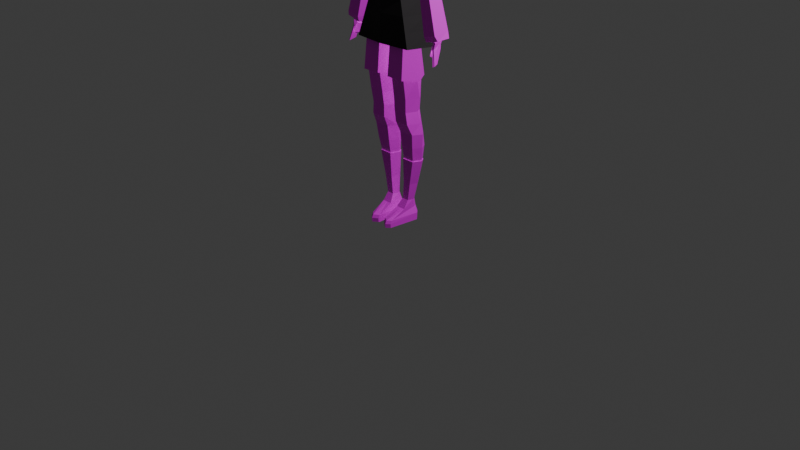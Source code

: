 # Source: character.blend  (saved by Blender 4.3.32; exported with 4.5.12 LTS)
import bpy
from mathutils import Matrix  # noqa: F401  (used for matrix-valued properties, if any)

bpy.ops.wm.read_factory_settings(use_empty=True)
scene = bpy.context.scene
scene.name = 'Scene'

# ---- collections
col_collection = bpy.data.collections.new('Collection'); scene.collection.children.link(col_collection)
col_collection_2 = bpy.data.collections.new('Collection 2'); scene.collection.children.link(col_collection_2)

# ---- images (referenced by path relative to the original .blend; pixels are not part of the script)
import os
ASSET_DIR = os.environ.get("B2B_ASSET_DIR", "")  # directory of the original .blend (textures are referenced by path, not embedded)
HERE = os.path.dirname(os.path.abspath(__file__))  # packed textures are extracted next to this script under _unpacked/

def load_image(name, relpath, width, height, colorspace="sRGB"):
    """Load a texture the original file referenced (path relative to the .blend, or extracted next to this script)."""
    p = next((c for c in (os.path.join(HERE, relpath), os.path.join(ASSET_DIR, relpath)) if relpath and os.path.exists(c)), "")
    if p:
        img = bpy.data.images.load(p, check_existing=True)
        img.name = name
    else:  # same state as the original file: an image datablock whose file is absent (Cycles renders it pink)
        img = bpy.data.images.new(name, width, height)
        img.source = "FILE"
        img.filepath = "//" + (relpath or name)
    img.colorspace_settings.name = colorspace
    return img
img_face = load_image('face', '', 256, 256, 'sRGB')
img_legs = load_image('legs', '', 128, 128, 'sRGB')
img_arms = load_image('arms', '', 128, 128, 'sRGB')

# ---- materials (node trees are filled in below, after node groups)
mat_dress = bpy.data.materials.new('dress')
mat_face = bpy.data.materials.new('face')
mat_hair = bpy.data.materials.new('hair')
mat_legs = bpy.data.materials.new('legs')
mat_arms = bpy.data.materials.new('arms')
mat_neck = bpy.data.materials.new('neck')

# ---- material node trees
mat_dress.use_nodes = True; mat_dress.node_tree.nodes.clear()
_N = mat_dress.node_tree.nodes; _L = mat_dress.node_tree.links
n0 = _N.new('ShaderNodeBsdfPrincipled'); n0.name = 'Principled BSDF'; n0.location = (10, 300)
n0.inputs[0].default_value = (0.02475, 0.02165, 0.02395, 1.0)
n0.inputs[1].default_value = 0.1451
n0.inputs[2].default_value = 0.7487
n0.inputs[3].default_value = 1.4
n1 = _N.new('ShaderNodeOutputMaterial'); n1.name = 'Material Output'; n1.location = (300, 300)
_L.new(n0.outputs[0], n1.inputs[0])
n1.is_active_output = True
mat_face.use_nodes = True; mat_face.node_tree.nodes.clear()
_N = mat_face.node_tree.nodes; _L = mat_face.node_tree.links
n0 = _N.new('ShaderNodeBsdfPrincipled'); n0.name = 'Principled BSDF'; n0.location = (10, 300)
n1 = _N.new('ShaderNodeOutputMaterial'); n1.name = 'Material Output'; n1.location = (300, 300)
n2 = _N.new('ShaderNodeTexImage'); n2.name = 'Image Texture'; n2.location = (-266, 152)
n2.image = img_face
_L.new(n0.outputs[0], n1.inputs[0])
_L.new(n2.outputs[0], n0.inputs[0])
n1.is_active_output = True
mat_hair.use_nodes = True; mat_hair.node_tree.nodes.clear()
_N = mat_hair.node_tree.nodes; _L = mat_hair.node_tree.links
n0 = _N.new('ShaderNodeOutputMaterial'); n0.name = 'Material Output'; n0.location = (300, 300)
n1 = _N.new('ShaderNodeBsdfPrincipled'); n1.name = 'Principled BSDF'; n1.location = (10, 300)
n1.inputs[0].default_value = (0.6771, 0.6771, 0.6771, 1.0)
n1.inputs[1].default_value = 0.1244
n1.inputs[2].default_value = 0.9715
n1.inputs[3].default_value = 1.4
_L.new(n1.outputs[0], n0.inputs[0])
n0.is_active_output = True
mat_legs.use_nodes = True; mat_legs.node_tree.nodes.clear()
_N = mat_legs.node_tree.nodes; _L = mat_legs.node_tree.links
n0 = _N.new('ShaderNodeBsdfPrincipled'); n0.name = 'Principled BSDF'; n0.location = (10, 300)
n1 = _N.new('ShaderNodeOutputMaterial'); n1.name = 'Material Output'; n1.location = (300, 300)
n2 = _N.new('ShaderNodeTexImage'); n2.name = 'Image Texture'; n2.location = (-339, 226)
n2.image = img_legs
_L.new(n0.outputs[0], n1.inputs[0])
_L.new(n2.outputs[0], n0.inputs[0])
n1.is_active_output = True
mat_arms.use_nodes = True; mat_arms.node_tree.nodes.clear()
_N = mat_arms.node_tree.nodes; _L = mat_arms.node_tree.links
n0 = _N.new('ShaderNodeBsdfPrincipled'); n0.name = 'Principled BSDF'; n0.location = (-54, 282)
n1 = _N.new('ShaderNodeOutputMaterial'); n1.name = 'Material Output'; n1.location = (300, 300)
n2 = _N.new('ShaderNodeTexImage'); n2.name = 'Image Texture'; n2.location = (-336, 233)
n2.image = img_arms
_L.new(n0.outputs[0], n1.inputs[0])
_L.new(n2.outputs[0], n0.inputs[0])
n1.is_active_output = True
mat_neck.use_nodes = True; mat_neck.node_tree.nodes.clear()
_N = mat_neck.node_tree.nodes; _L = mat_neck.node_tree.links
n0 = _N.new('ShaderNodeBsdfPrincipled'); n0.name = 'Principled BSDF'; n0.location = (10, 300)
n0.inputs[0].default_value = (0.7793, 0.6685, 0.6191, 1.0)
n1 = _N.new('ShaderNodeOutputMaterial'); n1.name = 'Material Output'; n1.location = (300, 300)
_L.new(n0.outputs[0], n1.inputs[0])
n1.is_active_output = True

# ---- world
world_world = bpy.data.worlds.new('World'); scene.world = world_world
world_world.use_nodes = True; world_world.node_tree.nodes.clear()
_N = world_world.node_tree.nodes; _L = world_world.node_tree.links
n0 = _N.new('ShaderNodeOutputWorld'); n0.name = 'World Output'; n0.location = (300, 300)
n1 = _N.new('ShaderNodeBackground'); n1.name = 'Background'; n1.location = (10, 300)
n1.inputs[0].default_value = (0.05088, 0.05088, 0.05088, 1.0)
_L.new(n1.outputs[0], n0.inputs[0])
n0.is_active_output = True
world_world.color = (0.05088, 0.05088, 0.05088)
world_world.sun_shadow_jitter_overblur = 0.0

# ---- cameras
cam_camera = bpy.data.cameras.new('Camera')
cam_camera.clip_end = 100.0
cam_camera.ortho_scale = 7.314

# ---- lights
light_light = bpy.data.lights.new('Light', 'POINT')
light_light.use_shadow = False
light_light.energy = 1000.0
light_light.shadow_soft_size = 0.1

# ---- meshes
me_cube_001 = bpy.data.meshes.new('Cube.001')
me_cube_001.from_pydata([(0.0, 0.815, 2.222), (0.0, -1.158, 2.31), (0.0, -1.201, 1.967), (0.0, 0.7284, 1.895), (0.6713, -0.6617, 0.2908), (0.5305, -0.7573, 1.205), (0.6231, 0.5629, 0.2908), (0.4771, 0.4255, 1.198), (0.5525, 0.5371, 1.997), (0.4771, 0.4255, 1.198), (0.5525, 0.5371, 1.997), (0.5709, -1.032, 2.017), (1.372, -0.8878, -2.081), (1.246, 1.251, -2.081), (0.0, 0.7542, 0.2908), (0.0, 0.6168, 1.096), (0.0, -0.9573, 0.2908), (0.0, -1.053, 1.103), (0.0, 1.674, -2.081), (0.0, -1.014, -2.081), (0.4497, 0.6238, 2.324), (0.4497, 0.6238, 2.324), (0.6396, -0.8622, 2.413), (0.9464, -0.1016, 0.2908), (0.8055, -0.1142, 1.205), (0.0, 0.8537, 2.821), (1.807, 0.33, -2.081), (0.9146, -0.165, 2.413), (0.8758, -0.3697, 1.997), (0.0, -0.5124, 2.943), (0.6064, 0.6776, 3.039), (0.6064, 0.6776, 3.039), (0.6517, -0.2402, 3.177), (0.9103, 0.4017, 3.271), (0.0, 0.9157, 3.006), (0.0, -0.5124, 3.158), (0.5247, 0.7396, 3.389), (0.5247, 0.7396, 3.389), (0.57, -0.2402, 3.475), (0.8287, 0.4017, 3.568), (0.9345, 0.8237, -0.8825), (1.022, -0.7747, -0.8949), (0.0, -0.9858, -0.8949), (0.0, 1.131, -0.8825), (1.377, 0.1142, -0.8949), (0.7788, 0.6591, -0.3115), (0.8465, -0.7182, -0.3021), (0.0, -0.9715, -0.3021), (0.0, 0.9083, -0.3115), (1.162, 0.006323, -0.3021), (1.09, 1.056, -1.488), (1.197, -0.8312, -1.488), (0.0, -1.0, -1.488), (0.0, 1.421, -1.488), (1.592, 0.2221, -1.488), (0.6224, 0.6507, 2.63), (0.0, 0.8344, 2.522), (0.936, 0.1119, 2.746), (0.6692, -0.5576, 2.7), (0.0, -0.8415, 2.583), (0.0, -1.124, 1.811), (0.5483, -1.036, 1.885), (0.5622, 0.4986, 1.854), (0.0, 0.6898, 1.752), (0.887, -0.3025, 1.856), (0.0, 0.9157, 3.006), (0.0, -0.5124, 3.158), (0.5247, 0.7396, 3.389), (0.5247, 0.7396, 3.389), (0.57, -0.2402, 3.475), (0.8287, 0.4017, 3.568), (0.0, 0.8143, 3.063), (0.0, -0.3619, 3.189), (0.5041, 0.6692, 3.378), (0.5041, 0.6692, 3.378), (0.5415, -0.1378, 3.449), (0.7545, 0.3909, 3.526), (0.0, 0.8315, 2.959), (0.0, -0.3627, 2.934), (0.5041, 0.6692, 3.015), (0.5041, 0.6692, 3.015), (0.5415, -0.1378, 3.086), (0.7545, 0.3909, 3.163)], [(9, 8), (8, 20), (20, 30), (30, 36), (36, 67), (67, 73), (73, 79)], [(61, 64, 28, 11), (14, 15, 7, 6), (23, 24, 5, 4), (2, 11, 22, 1), (53, 50, 13, 18), (58, 57, 33, 32), (59, 58, 32, 29), (11, 28, 27, 22), (54, 51, 12, 26), (28, 10, 21, 27), (51, 52, 19, 12), (10, 3, 0, 21), (62, 63, 3, 10), (64, 62, 10, 28), (4, 5, 17, 16), (60, 61, 11, 2), (50, 54, 26, 13), (57, 55, 31, 33), (55, 56, 25, 31), (6, 7, 24, 23), (32, 33, 39, 38), (29, 32, 38, 35), (31, 25, 34, 37), (33, 31, 37, 39), (45, 49, 44, 40), (46, 47, 42, 41), (49, 46, 41, 44), (48, 45, 40, 43), (14, 6, 45, 48), (23, 4, 46, 49), (4, 16, 47, 46), (6, 23, 49, 45), (40, 44, 54, 50), (41, 42, 52, 51), (44, 41, 51, 54), (43, 40, 50, 53), (21, 0, 56, 55), (27, 21, 55, 57), (1, 22, 58, 59), (22, 27, 57, 58), (17, 5, 61, 60), (24, 7, 62, 64), (7, 15, 63, 62), (5, 24, 64, 61), (35, 38, 69, 66), (38, 39, 70, 69), (39, 37, 68, 70), (37, 34, 65, 68), (66, 69, 75, 72), (69, 70, 76, 75), (70, 68, 74, 76), (68, 65, 71, 74), (76, 74, 80, 82), (74, 71, 77, 80), (72, 75, 81, 78), (75, 76, 82, 81), (77, 78, 81, 82, 80), (13, 26, 12, 19, 18)])
_uv = me_cube_001.uv_layers.new(name='UVMap')
_uv.uv.foreach_set('vector', [0.625, 0.75, 0.625, 0.625, 0.625, 0.625, 0.625, 0.75, 0.375, 0.375, 0.625, 0.375, 0.625, 0.5, 0.375, 0.5, 0.375, 0.625, 0.625, 0.625, 0.625, 0.75, 0.375, 0.75, 0.625, 0.875, 0.625, 0.75, 0.625, 0.75, 0.625, 0.875, 0.375, 0.375, 0.375, 0.5, 0.375, 0.5, 0.375, 0.375, 0.625, 0.75, 0.625, 0.625, 0.625, 0.625, 0.625, 0.75, 0.625, 0.875, 0.625, 0.75, 0.625, 0.75, 0.625, 0.875, 0.625, 0.75, 0.625, 0.625, 0.625, 0.625, 0.625, 0.75, 0.375, 0.625, 0.375, 0.75, 0.375, 0.75, 0.375, 0.625, 0.625, 0.625, 0.625, 0.5, 0.625, 0.5, 0.625, 0.625, 0.375, 0.75, 0.375, 0.875, 0.375, 0.875, 0.375, 0.75, 0.625, 0.5, 0.625, 0.375, 0.625, 0.375, 0.625, 0.5, 0.625, 0.5, 0.625, 0.375, 0.625, 0.375, 0.625, 0.5, 0.625, 0.625, 0.625, 0.5, 0.625, 0.5, 0.625, 0.625, 0.375, 0.75, 0.625, 0.75, 0.625, 0.875, 0.375, 0.875, 0.625, 0.875, 0.625, 0.75, 0.625, 0.75, 0.625, 0.875, 0.375, 0.5, 0.375, 0.625, 0.375, 0.625, 0.375, 0.5, 0.625, 0.625, 0.625, 0.5, 0.625, 0.5, 0.625, 0.625, 0.625, 0.5, 0.625, 0.375, 0.625, 0.375, 0.625, 0.5, 0.375, 0.5, 0.625, 0.5, 0.625, 0.625, 0.375, 0.625, 0.625, 0.75, 0.625, 0.625, 0.625, 0.625, 0.625, 0.75, 0.625, 0.875, 0.625, 0.75, 0.625, 0.75, 0.625, 0.875, 0.625, 0.5, 0.625, 0.375, 0.625, 0.375, 0.625, 0.5, 0.625, 0.625, 0.625, 0.5, 0.625, 0.5, 0.625, 0.625, 0.375, 0.5, 0.375, 0.625, 0.375, 0.625, 0.375, 0.5, 0.375, 0.75, 0.375, 0.875, 0.375, 0.875, 0.375, 0.75, 0.375, 0.625, 0.375, 0.75, 0.375, 0.75, 0.375, 0.625, 0.375, 0.375, 0.375, 0.5, 0.375, 0.5, 0.375, 0.375, 0.375, 0.375, 0.375, 0.5, 0.375, 0.5, 0.375, 0.375, 0.375, 0.625, 0.375, 0.75, 0.375, 0.75, 0.375, 0.625, 0.375, 0.75, 0.375, 0.875, 0.375, 0.875, 0.375, 0.75, 0.375, 0.5, 0.375, 0.625, 0.375, 0.625, 0.375, 0.5, 0.375, 0.5, 0.375, 0.625, 0.375, 0.625, 0.375, 0.5, 0.375, 0.75, 0.375, 0.875, 0.375, 0.875, 0.375, 0.75, 0.375, 0.625, 0.375, 0.75, 0.375, 0.75, 0.375, 0.625, 0.375, 0.375, 0.375, 0.5, 0.375, 0.5, 0.375, 0.375, 0.625, 0.5, 0.625, 0.375, 0.625, 0.375, 0.625, 0.5, 0.625, 0.625, 0.625, 0.5, 0.625, 0.5, 0.625, 0.625, 0.625, 0.875, 0.625, 0.75, 0.625, 0.75, 0.625, 0.875, 0.625, 0.75, 0.625, 0.625, 0.625, 0.625, 0.625, 0.75, 0.625, 0.875, 0.625, 0.75, 0.625, 0.75, 0.625, 0.875, 0.625, 0.625, 0.625, 0.5, 0.625, 0.5, 0.625, 0.625, 0.625, 0.5, 0.625, 0.375, 0.625, 0.375, 0.625, 0.5, 0.625, 0.75, 0.625, 0.625, 0.625, 0.625, 0.625, 0.75, 0.625, 0.875, 0.625, 0.75, 0.625, 0.75, 0.625, 0.875, 0.625, 0.75, 0.625, 0.625, 0.625, 0.625, 0.625, 0.75, 0.625, 0.625, 0.625, 0.5, 0.625, 0.5, 0.625, 0.625, 0.625, 0.5, 0.625, 0.375, 0.625, 0.375, 0.625, 0.5, 0.625, 0.875, 0.625, 0.75, 0.625, 0.75, 0.625, 0.875, 0.625, 0.75, 0.625, 0.625, 0.625, 0.625, 0.625, 0.75, 0.625, 0.625, 0.625, 0.5, 0.625, 0.5, 0.625, 0.625, 0.625, 0.5, 0.625, 0.375, 0.625, 0.375, 0.625, 0.5, 0.625, 0.625, 0.625, 0.5, 0.625, 0.5, 0.625, 0.625, 0.625, 0.5, 0.625, 0.375, 0.625, 0.375, 0.625, 0.5, 0.625, 0.875, 0.625, 0.75, 0.625, 0.75, 0.625, 0.875, 0.625, 0.75, 0.625, 0.625, 0.625, 0.625, 0.625, 0.75, 0.625, 0.375, 0.625, 0.875, 0.625, 0.75, 0.625, 0.625, 0.625, 0.5, 0.375, 0.5, 0.375, 0.625, 0.375, 0.75, 0.375, 0.875, 0.375, 0.375])
me_cube_001.materials.append(mat_dress)
me_cube_001.update()
me_cube = bpy.data.meshes.new('Cube')
me_cube.from_pydata([(0.4165, -0.04395, -0.8472), (0.3476, -0.8271, 1.534), (0.5483, -0.7578, -0.7416), (0.7896, -0.8865, 1.06), (0.6698, 0.5069, -0.3864), (0.7106, 0.515, 1.142), (0.5209, -1.108, 0.05469), (0.5044, -1.162, 1.07), (0.6688, 0.6511, 0.4862), (0.6716, -0.787, 0.1117), (0.4542, 0.6309, -0.5248), (0.3476, -0.1406, 1.534), (0.6334, -0.7378, 1.428), (0.5956, 0.3281, 1.446), (0.2974, 0.3376, 1.56), (0.4542, 0.7671, 0.4116), (0.675, -0.08905, -0.6202), (0.9331, -0.2461, 1.07), (0.8913, -0.1786, 0.23), (0.3872, -0.9074, -0.9438), (0.4542, 0.63, 1.096), (0.6458, -0.1502, 1.42), (0.0, 0.6309, -0.5248), (0.0, 0.63, 1.096), (0.0, -0.9455, -1.116), (0.0, -1.162, 1.07), (0.0, -1.162, 0.01693), (0.0, 0.7671, 0.4116), (0.0, 0.3376, 1.56), (0.0, -0.8271, 1.534), (0.0, -0.1406, 1.534), (0.0, -0.04395, -0.9688), (0.3979, -0.5928, -0.9086), (0.8419, -0.6532, 1.064), (0.3476, -0.577, 1.534), (0.7517, -0.5653, 0.1548), (0.6379, -0.5237, 1.425), (0.5944, -0.5141, -0.6974), (0.0, -0.577, 1.534), (0.0, -0.6171, -1.062), (0.6724, 0.2089, -0.5033), (0.4353, 0.2935, -0.686), (0.3225, 0.09848, 1.547), (0.8218, 0.1345, 1.106), (0.7801, 0.2363, 0.3581), (0.6207, 0.08895, 1.433), (0.0, 0.2935, -0.7468), (0.0, 0.09848, 1.547), (0.4542, 0.6985, 0.7537), (0.6897, 0.5831, 0.814), (0.7306, -0.8367, 0.5859), (0.5127, -1.135, 0.5625), (0.9122, -0.2123, 0.6501), (0.0, -1.162, 0.5436), (0.0, 0.6985, 0.7537), (0.7968, -0.6092, 0.6093), (0.801, 0.1854, 0.732), (0.6693, 0.579, 0.04991), (0.6099, -0.7724, -0.3149), (0.4542, 0.699, -0.05657), (0.454, -1.008, -0.4446), (0.7831, -0.1338, -0.1951), (0.0, 0.699, -0.05657), (0.0, -1.054, -0.5495), (0.673, -0.5397, -0.2713), (0.7262, 0.2226, -0.07261)], [], [(46, 41, 0, 31), (48, 20, 5, 49), (55, 33, 3, 50), (32, 37, 2, 19), (54, 23, 20, 48), (64, 35, 9, 58), (59, 15, 8, 57), (39, 32, 19, 24), (58, 9, 6, 60), (7, 3, 12, 1), (36, 34, 1, 12), (43, 5, 13, 45), (33, 17, 21, 36), (50, 3, 7, 51), (65, 44, 18, 61), (45, 42, 11, 21), (41, 40, 16, 0), (56, 43, 17, 52), (25, 7, 1, 29), (42, 47, 30, 11), (20, 23, 28, 14), (34, 38, 29, 1), (62, 27, 15, 59), (60, 6, 26, 63), (51, 7, 25, 53), (5, 20, 14, 13), (11, 30, 38, 34), (3, 33, 36, 12), (21, 11, 34, 36), (31, 0, 32, 39), (61, 18, 35, 64), (0, 16, 37, 32), (52, 17, 33, 55), (14, 28, 47, 42), (49, 5, 43, 56), (10, 4, 40, 41), (13, 14, 42, 45), (57, 8, 44, 65), (17, 43, 45, 21), (22, 10, 41, 46), (8, 49, 56, 44), (18, 52, 55, 35), (6, 51, 53, 26), (44, 56, 52, 18), (9, 50, 51, 6), (27, 54, 48, 15), (35, 55, 50, 9), (15, 48, 49, 8), (4, 57, 65, 40), (16, 61, 64, 37), (19, 60, 63, 24), (22, 62, 59, 10), (40, 65, 61, 16), (2, 58, 60, 19), (10, 59, 57, 4), (37, 64, 58, 2)])
_uv = me_cube.uv_layers.new(name='UVMap')
_uv.uv.foreach_set('vector', [0.25, 0.5625, 0.3125, 0.5625, 0.3125, 0.625, 0.25, 0.625, 0.5503, 0.4375, 0.625, 0.4375, 0.625, 0.5, 0.5503, 0.5, 0.5503, 0.7045, 0.625, 0.7045, 0.625, 0.75, 0.5503, 0.75, 0.3125, 0.7045, 0.375, 0.7045, 0.375, 0.75, 0.3125, 0.75, 0.5503, 0.375, 0.625, 0.375, 0.625, 0.4375, 0.5503, 0.4375, 0.4253, 0.7045, 0.4755, 0.7045, 0.4755, 0.75, 0.4253, 0.75, 0.4253, 0.4375, 0.4755, 0.4375, 0.4755, 0.5, 0.4253, 0.5, 0.25, 0.7045, 0.3125, 0.7045, 0.3125, 0.75, 0.25, 0.75, 0.4253, 0.75, 0.4755, 0.75, 0.4755, 0.8125, 0.4253, 0.8125, 0.625, 0.8125, 0.625, 0.75, 0.625, 0.75, 0.625, 0.8125, 0.625, 0.7045, 0.6875, 0.7045, 0.6875, 0.75, 0.625, 0.75, 0.625, 0.5625, 0.625, 0.5, 0.625, 0.5, 0.625, 0.5625, 0.625, 0.7045, 0.625, 0.625, 0.625, 0.625, 0.625, 0.7045, 0.5503, 0.75, 0.625, 0.75, 0.625, 0.8125, 0.5503, 0.8125, 0.4253, 0.5625, 0.4755, 0.5625, 0.4755, 0.625, 0.4253, 0.625, 0.625, 0.5625, 0.6875, 0.5625, 0.6875, 0.625, 0.625, 0.625, 0.3125, 0.5625, 0.375, 0.5625, 0.375, 0.625, 0.3125, 0.625, 0.5503, 0.5625, 0.625, 0.5625, 0.625, 0.625, 0.5503, 0.625, 0.625, 0.875, 0.625, 0.8125, 0.625, 0.8125, 0.625, 0.875, 0.6875, 0.5625, 0.75, 0.5625, 0.75, 0.625, 0.6875, 0.625, 0.625, 0.4375, 0.625, 0.375, 0.625, 0.375, 0.625, 0.4375, 0.6875, 0.7045, 0.75, 0.7045, 0.75, 0.75, 0.6875, 0.75, 0.4253, 0.375, 0.4755, 0.375, 0.4755, 0.4375, 0.4253, 0.4375, 0.4253, 0.8125, 0.4755, 0.8125, 0.4755, 0.875, 0.4253, 0.875, 0.5503, 0.8125, 0.625, 0.8125, 0.625, 0.875, 0.5503, 0.875, 0.625, 0.5, 0.625, 0.4375, 0.625, 0.4375, 0.625, 0.5, 0.6875, 0.625, 0.75, 0.625, 0.75, 0.7045, 0.6875, 0.7045, 0.625, 0.75, 0.625, 0.7045, 0.625, 0.7045, 0.625, 0.75, 0.625, 0.625, 0.6875, 0.625, 0.6875, 0.7045, 0.625, 0.7045, 0.25, 0.625, 0.3125, 0.625, 0.3125, 0.7045, 0.25, 0.7045, 0.4253, 0.625, 0.4755, 0.625, 0.4755, 0.7045, 0.4253, 0.7045, 0.3125, 0.625, 0.375, 0.625, 0.375, 0.7045, 0.3125, 0.7045, 0.5503, 0.625, 0.625, 0.625, 0.625, 0.7045, 0.5503, 0.7045, 0.6875, 0.5, 0.75, 0.5, 0.75, 0.5625, 0.6875, 0.5625, 0.5503, 0.5, 0.625, 0.5, 0.625, 0.5625, 0.5503, 0.5625, 0.3125, 0.5, 0.375, 0.5, 0.375, 0.5625, 0.3125, 0.5625, 0.625, 0.5, 0.6875, 0.5, 0.6875, 0.5625, 0.625, 0.5625, 0.4253, 0.5, 0.4755, 0.5, 0.4755, 0.5625, 0.4253, 0.5625, 0.625, 0.625, 0.625, 0.5625, 0.625, 0.5625, 0.625, 0.625, 0.25, 0.5, 0.3125, 0.5, 0.3125, 0.5625, 0.25, 0.5625, 0.4755, 0.5, 0.5503, 0.5, 0.5503, 0.5625, 0.4755, 0.5625, 0.4755, 0.625, 0.5503, 0.625, 0.5503, 0.7045, 0.4755, 0.7045, 0.4755, 0.8125, 0.5503, 0.8125, 0.5503, 0.875, 0.4755, 0.875, 0.4755, 0.5625, 0.5503, 0.5625, 0.5503, 0.625, 0.4755, 0.625, 0.4755, 0.75, 0.5503, 0.75, 0.5503, 0.8125, 0.4755, 0.8125, 0.4755, 0.375, 0.5503, 0.375, 0.5503, 0.4375, 0.4755, 0.4375, 0.4755, 0.7045, 0.5503, 0.7045, 0.5503, 0.75, 0.4755, 0.75, 0.4755, 0.4375, 0.5503, 0.4375, 0.5503, 0.5, 0.4755, 0.5, 0.375, 0.5, 0.4253, 0.5, 0.4253, 0.5625, 0.375, 0.5625, 0.375, 0.625, 0.4253, 0.625, 0.4253, 0.7045, 0.375, 0.7045, 0.375, 0.8125, 0.4253, 0.8125, 0.4253, 0.875, 0.375, 0.875, 0.375, 0.375, 0.4253, 0.375, 0.4253, 0.4375, 0.375, 0.4375, 0.375, 0.5625, 0.4253, 0.5625, 0.4253, 0.625, 0.375, 0.625, 0.375, 0.75, 0.4253, 0.75, 0.4253, 0.8125, 0.375, 0.8125, 0.375, 0.4375, 0.4253, 0.4375, 0.4253, 0.5, 0.375, 0.5, 0.375, 0.7045, 0.4253, 0.7045, 0.4253, 0.75, 0.375, 0.75])
me_cube.materials.append(mat_face)
me_cube.update()
me_cube_002 = bpy.data.meshes.new('Cube.002')
me_cube_002.from_pydata([(0.4245, 0.3546, -1.063), (0.4206, -1.083, 1.546), (0.8743, -1.118, 0.9852), (0.7376, 0.5451, -0.413), (0.7693, 0.5653, 1.17), (0.5275, -1.322, 1.193), (0.7309, 0.7051, 0.4869), (0.4818, 0.6933, -0.5708), (0.3632, -0.1419, 1.615), (0.7413, -0.9812, 1.427), (0.6413, 0.3596, 1.507), (0.3096, 0.3737, 1.633), (0.4743, 0.8469, 0.4123), (0.738, -0.09918, -0.9396), (1.013, -0.2458, 1.092), (0.973, -0.1729, 0.2213), (0.4691, 0.7051, 1.126), (0.6969, -0.1489, 1.485), (0.0, 0.6988, -0.5712), (0.0, 0.7064, 1.127), (0.0, -1.327, 1.192), (0.0, 0.8494, 0.4138), (0.0, 0.3757, 1.633), (0.0, -1.084, 1.547), (0.0, -0.1428, 1.617), (0.0, 0.5058, -1.146), (0.8992, -0.8573, 0.9158), (0.3625, -0.5772, 1.615), (0.83, -0.4282, -0.3294), (0.6894, -0.5284, 1.489), (0.0, -0.5774, 1.617), (0.7219, 0.2718, -0.6298), (0.4805, 0.5211, -0.7324), (0.3375, 0.09609, 1.628), (0.899, 0.1526, 1.128), (0.8593, 0.2577, 0.3525), (0.6726, 0.0948, 1.497), (0.0, 0.6398, -0.7658), (0.0, 0.09451, 1.629), (0.4713, 0.7776, 0.7692), (0.7518, 0.6366, 0.8214), (0.9966, -0.2044, 0.5768), (0.0, 0.7793, 0.7699), (0.8757, -0.4702, 0.1254), (0.8801, 0.2079, 0.7308), (0.7366, 0.6254, 0.04049), (0.4772, 0.7772, -0.06843), (0.8448, -0.04517, -0.1971), (0.0, 0.7804, -0.0686), (0.8063, 0.2386, -0.08301), (0.4701, 0.7374, 0.967), (0.7615, 0.597, 1.015), (0.9999, -0.2462, 0.7442), (0.0, 0.7388, 0.9677), (0.876, -0.7124, 0.4203), (0.8906, 0.1772, 0.9512), (0.3636, 0.421, -1.464), (0.6264, 0.1765, -1.305), (0.0, 0.5723, -1.547)], [], [(37, 32, 0, 25), (50, 16, 4, 51), (53, 19, 16, 50), (46, 12, 6, 45), (5, 2, 9, 1), (29, 27, 1, 9), (34, 4, 10, 36), (26, 14, 17, 29), (49, 35, 15, 47), (36, 33, 8, 17), (32, 31, 13, 0), (55, 34, 14, 52), (20, 5, 1, 23), (33, 38, 24, 8), (16, 19, 22, 11), (27, 30, 23, 1), (48, 21, 12, 46), (4, 16, 11, 10), (8, 24, 30, 27), (2, 26, 29, 9), (17, 8, 27, 29), (52, 14, 26, 54), (11, 22, 38, 33), (51, 4, 34, 55), (7, 3, 31, 32), (10, 11, 33, 36), (45, 6, 35, 49), (14, 34, 36, 17), (18, 7, 32, 37), (6, 40, 44, 35), (15, 41, 43, 28), (35, 44, 41, 15), (21, 42, 39, 12), (12, 39, 40, 6), (3, 45, 49, 31), (18, 48, 46, 7), (31, 49, 47, 13), (7, 46, 45, 3), (40, 51, 55, 44), (41, 52, 54, 43), (44, 55, 52, 41), (42, 53, 50, 39), (39, 50, 51, 40), (25, 0, 56, 58), (0, 13, 57, 56)])
_uv = me_cube_002.uv_layers.new(name='UVMap')
_uv.uv.foreach_set('vector', [0.25, 0.5625, 0.3125, 0.5625, 0.3125, 0.625, 0.25, 0.625, 0.5917, 0.4375, 0.625, 0.4375, 0.625, 0.5, 0.5917, 0.5, 0.5917, 0.375, 0.625, 0.375, 0.625, 0.4375, 0.5917, 0.4375, 0.4253, 0.4375, 0.4755, 0.4375, 0.4755, 0.5, 0.4253, 0.5, 0.625, 0.8125, 0.625, 0.75, 0.625, 0.75, 0.625, 0.8125, 0.625, 0.7045, 0.6875, 0.7045, 0.6875, 0.75, 0.625, 0.75, 0.625, 0.5625, 0.625, 0.5, 0.625, 0.5, 0.625, 0.5625, 0.625, 0.7045, 0.625, 0.625, 0.625, 0.625, 0.625, 0.7045, 0.4253, 0.5625, 0.4755, 0.5625, 0.4755, 0.625, 0.4253, 0.625, 0.625, 0.5625, 0.6875, 0.5625, 0.6875, 0.625, 0.625, 0.625, 0.3125, 0.5625, 0.375, 0.5625, 0.375, 0.625, 0.3125, 0.625, 0.5917, 0.5625, 0.625, 0.5625, 0.625, 0.625, 0.5917, 0.625, 0.625, 0.875, 0.625, 0.8125, 0.625, 0.8125, 0.625, 0.875, 0.6875, 0.5625, 0.75, 0.5625, 0.75, 0.625, 0.6875, 0.625, 0.625, 0.4375, 0.625, 0.375, 0.625, 0.375, 0.625, 0.4375, 0.6875, 0.7045, 0.75, 0.7045, 0.75, 0.75, 0.6875, 0.75, 0.4253, 0.375, 0.4755, 0.375, 0.4755, 0.4375, 0.4253, 0.4375, 0.625, 0.5, 0.625, 0.4375, 0.625, 0.4375, 0.625, 0.5, 0.6875, 0.625, 0.75, 0.625, 0.75, 0.7045, 0.6875, 0.7045, 0.625, 0.75, 0.625, 0.7045, 0.625, 0.7045, 0.625, 0.75, 0.625, 0.625, 0.6875, 0.625, 0.6875, 0.7045, 0.625, 0.7045, 0.5917, 0.625, 0.625, 0.625, 0.625, 0.7045, 0.5917, 0.7045, 0.6875, 0.5, 0.75, 0.5, 0.75, 0.5625, 0.6875, 0.5625, 0.5917, 0.5, 0.625, 0.5, 0.625, 0.5625, 0.5917, 0.5625, 0.3125, 0.5, 0.375, 0.5, 0.375, 0.5625, 0.3125, 0.5625, 0.625, 0.5, 0.6875, 0.5, 0.6875, 0.5625, 0.625, 0.5625, 0.4253, 0.5, 0.4755, 0.5, 0.4755, 0.5625, 0.4253, 0.5625, 0.625, 0.625, 0.625, 0.5625, 0.625, 0.5625, 0.625, 0.625, 0.25, 0.5, 0.3125, 0.5, 0.3125, 0.5625, 0.25, 0.5625, 0.4755, 0.5, 0.5503, 0.5, 0.5503, 0.5625, 0.4755, 0.5625, 0.4755, 0.625, 0.5503, 0.625, 0.5503, 0.7045, 0.4755, 0.7045, 0.4755, 0.5625, 0.5503, 0.5625, 0.5503, 0.625, 0.4755, 0.625, 0.4755, 0.375, 0.5503, 0.375, 0.5503, 0.4375, 0.4755, 0.4375, 0.4755, 0.4375, 0.5503, 0.4375, 0.5503, 0.5, 0.4755, 0.5, 0.375, 0.5, 0.4253, 0.5, 0.4253, 0.5625, 0.375, 0.5625, 0.375, 0.375, 0.4253, 0.375, 0.4253, 0.4375, 0.375, 0.4375, 0.375, 0.5625, 0.4253, 0.5625, 0.4253, 0.625, 0.375, 0.625, 0.375, 0.4375, 0.4253, 0.4375, 0.4253, 0.5, 0.375, 0.5, 0.5503, 0.5, 0.5917, 0.5, 0.5917, 0.5625, 0.5503, 0.5625, 0.5503, 0.625, 0.5917, 0.625, 0.5917, 0.7045, 0.5503, 0.7045, 0.5503, 0.5625, 0.5917, 0.5625, 0.5917, 0.625, 0.5503, 0.625, 0.5503, 0.375, 0.5917, 0.375, 0.5917, 0.4375, 0.5503, 0.4375, 0.5503, 0.4375, 0.5917, 0.4375, 0.5917, 0.5, 0.5503, 0.5, 0.25, 0.625, 0.3125, 0.625, 0.3125, 0.625, 0.25, 0.625, 0.3125, 0.625, 0.375, 0.625, 0.375, 0.625, 0.3125, 0.625])
me_cube_002.materials.append(mat_hair)
me_cube_002.update()
me_cylinder = bpy.data.meshes.new('Cylinder')
me_cylinder.from_pydata([(0.0, 1.449, 1.125), (1.07, 0.7026, 1.125), (0.6614, -0.562, 1.125), (-0.7384, -0.7841, -1.504), (-0.6614, -0.562, 1.125), (-1.184, 0.5597, -1.699), (-1.07, 0.7026, 1.125), (-0.02864, 1.797, -1.389), (1.113, 0.5597, -1.669), (0.6811, -0.7841, -1.477), (0.5616, -0.5059, -1.425), (-0.6198, -0.5059, -1.425), (-0.02912, 1.654, -1.386), (0.9207, 0.5278, -1.62), (-0.9909, 0.5278, -1.62), (0.8491, 0.8651, -3.121), (0.5831, -0.2653, -3.065), (-0.5983, -0.2653, -3.065), (-0.8462, 0.8651, -3.128), (0.6284, -0.1552, -4.076), (0.8814, 0.8176, -4.129), (-0.4951, -0.1552, -4.076), (-0.7309, 0.8176, -4.136), (0.514, 0.2842, -5.838), (-0.7095, 0.2842, -5.838), (-0.9663, 1.095, -5.903), (0.7895, 1.095, -5.896), (0.5036, 0.5541, -8.062), (-0.4989, 0.5541, -8.062), (0.7293, 1.313, -8.109), (-0.7092, 1.313, -8.115), (-0.837, 1.205, -7.016), (0.7593, 1.205, -7.009), (0.5088, 0.4199, -6.956), (-0.6036, 0.4199, -6.956), (-0.8526, 1.01, -5.05), (-0.606, -0.09698, -4.987), (0.8339, 1.01, -5.043), (0.5692, -0.09698, -4.987), (0.542, 1.39, -1.539), (0.4458, 1.2, -1.477), (0.4789, 1.466, -5.892), (0.4989, 1.687, -8.106), (-0.7003, 1.472, -1.534), (-0.6039, 1.281, -1.472), (-0.5209, 1.297, -3.116), (-0.4261, 1.308, -4.124), (-0.626, 1.487, -5.891), (-0.4474, 1.708, -8.104), (-0.5361, 1.716, -6.976), (-0.5295, 1.392, -5.038), (0.5538, 1.277, -3.117), (0.607, 1.288, -4.126), (0.489, 1.695, -6.977), (0.5408, 1.371, -5.04), (0.5287, 0.6508, -9.992), (-0.1118, 0.6508, -9.992), (0.673, 1.307, -10.02), (-0.2462, 1.307, -10.03), (0.5257, 1.546, -10.02), (-0.07885, 1.559, -10.02), (0.6471, 0.676, -11.35), (0.1067, 0.676, -11.35), (0.7519, 1.132, -11.38), (0.0223, 1.132, -11.38), (0.6442, 1.363, -11.38), (0.1393, 1.376, -11.38), (0.85, 0.2559, -11.95), (0.07155, 0.2559, -11.95), (0.9104, 1.266, -11.98), (0.02313, 1.266, -11.99), (0.8464, 1.462, -11.98), (0.1115, 1.478, -11.98), (0.8812, -0.9082, -12.55), (0.153, -0.9215, -12.55), (1.053, 1.434, -12.48), (-0.1843, 1.377, -12.49), (0.9014, 1.607, -12.48), (0.04489, 1.626, -12.48), (0.8812, -1.011, -13.11), (0.153, -1.025, -13.11), (1.053, 1.404, -13.04), (-0.1843, 1.347, -13.05), (0.9014, 1.577, -13.04), (0.04489, 1.596, -13.04), (0.9014, 1.594, -12.72), (1.053, 1.421, -12.72), (0.153, -1.042, -12.79), (-0.1843, 1.364, -12.73), (0.04489, 1.613, -12.72), (0.8812, -1.029, -12.79), (0.2085, 0.6508, -9.992), (0.4237, 0.676, -11.35), (0.4608, 0.2559, -11.95), (0.4598, -1.184, -12.55), (0.4598, -1.287, -13.11), (0.4598, -1.305, -12.79), (0.461, 0.6182, -8.064), (-0.4548, 0.6182, -8.064), (0.7519, 1.132, -11.38), (0.6673, 1.312, -8.108), (-0.647, 1.312, -8.113), (0.4567, 1.653, -8.105), (-0.4077, 1.672, -8.103)], [], [(8, 1, 0, 7, 39), (8, 1, 2, 9), (9, 2, 4, 3), (3, 4, 6, 5), (5, 43, 7, 0, 6), (9, 8, 13, 10), (43, 5, 14, 44), (39, 7, 12, 40), (5, 3, 11, 14), (51, 45, 46, 52), (14, 11, 17, 18), (13, 10, 16, 15), (3, 9, 10, 11), (16, 17, 21, 19), (42, 48, 60, 59), (18, 17, 21, 22), (15, 16, 19, 20), (10, 11, 17, 16), (44, 14, 18, 45), (50, 35, 25, 47), (26, 41, 53, 32), (41, 47, 49, 53), (35, 36, 24, 25), (45, 18, 22, 46), (38, 37, 26, 23), (20, 52, 54, 37), (36, 38, 23, 24), (25, 24, 34, 31), (24, 23, 33, 34), (46, 50, 54, 52), (47, 25, 31, 49), (23, 26, 32, 33), (21, 19, 38, 36), (19, 20, 37, 38), (22, 21, 36, 35), (12, 44, 45, 51, 40), (46, 22, 35, 50), (37, 54, 41, 26), (15, 51, 52, 20), (13, 40, 51, 15), (8, 39, 40, 13), (7, 43, 44, 12), (30, 28, 56, 58), (59, 60, 66, 65), (29, 42, 59, 57), (29, 27, 55, 57), (48, 30, 58, 60), (28, 27, 55, 91, 56), (65, 66, 72, 71), (58, 56, 62, 64), (60, 58, 64, 66), (91, 55, 61, 92), (57, 55, 61, 63), (57, 59, 65, 63), (63, 61, 67, 69), (63, 65, 71, 69), (71, 72, 78, 77), (64, 62, 68, 70), (66, 64, 70, 72), (92, 61, 67, 93), (70, 68, 74, 76), (89, 84, 83, 85), (72, 70, 76, 78), (93, 67, 73, 94), (69, 67, 73, 75), (69, 71, 77, 75), (86, 85, 83, 81), (77, 78, 89, 85), (88, 87, 80, 82), (89, 88, 82, 84), (96, 90, 79, 95), (86, 90, 79, 81), (75, 73, 90, 86), (94, 73, 90, 96), (78, 76, 88, 89), (42, 102, 103, 48), (76, 74, 87, 88), (75, 77, 85, 86), (74, 94, 96, 87), (87, 96, 95, 80), (68, 93, 94, 74), (62, 92, 93, 68), (56, 91, 92, 62), (28, 30, 101, 98), (102, 53, 49, 103), (42, 29, 100, 102), (27, 29, 100, 97), (30, 48, 103, 101), (27, 28, 98, 97), (34, 98, 101, 31), (31, 101, 103, 49), (95, 79, 81, 83, 84, 82, 80), (53, 102, 100, 32), (32, 100, 97, 33), (33, 97, 98, 34), (50, 47, 41, 54)])
_uv = me_cylinder.uv_layers.new(name='UVMap')
_uv.uv.foreach_set('vector', [0.0, 0.0, 0.0, 0.0, 0.0, 0.0, 0.0, 0.0, 0.0, 0.0, 0.8, 0.0, 0.8, 1.0, 0.6, 1.0, 0.6, 0.0, 0.6, 0.0, 0.6, 1.0, 0.4, 1.0, 0.4, 0.0, 0.4, 0.0, 0.4, 1.0, 0.2, 1.0, 0.2, 0.0, 0.0, 0.0, 0.0, 0.0, 0.0, 0.0, 0.0, 0.0, 0.0, 0.0, 0.0, 0.0, 0.0, 0.0, 0.0, 0.0, 0.0, 0.0, 0.0, 0.0, 0.0, 0.0, 0.0, 0.0, 0.0, 0.0, 0.0, 0.0, 0.0, 0.0, 0.0, 0.0, 0.0, 0.0, 0.0, 0.0, 0.0, 0.0, 0.0, 0.0, 0.0, 0.0, 0.0, 0.0, 0.0, 0.0, 0.0, 0.0, 0.0, 0.0, 0.0, 0.0, 0.0, 0.0, 0.0, 0.0, 0.0, 0.0, 0.8, 0.0, 0.6, 0.0, 0.6, 0.0, 0.8, 0.0, 0.0, 0.0, 0.0, 0.0, 0.0, 0.0, 0.0, 0.0, 0.6, 0.0, 0.4, 0.0, 0.4, 0.0, 0.6, 0.0, 0.0, 0.0, 0.0, 0.0, 0.0, 0.0, 0.0, 0.0, 0.0, 0.0, 0.0, 0.0, 0.0, 0.0, 0.0, 0.0, 0.8, 0.0, 0.6, 0.0, 0.6, 0.0, 0.8, 0.0, 0.6, 0.0, 0.4, 0.0, 0.4, 0.0, 0.6, 0.0, 0.0, 0.0, 0.0, 0.0, 0.0, 0.0, 0.0, 0.0, 0.0, 0.0, 0.0, 0.0, 0.0, 0.0, 0.0, 0.0, 0.0, 0.0, 0.0, 0.0, 0.0, 0.0, 0.0, 0.0, 0.0, 0.0, 0.0, 0.0, 0.0, 0.0, 0.0, 0.0, 0.0, 0.0, 0.0, 0.0, 0.0, 0.0, 0.0, 0.0, 0.0, 0.0, 0.0, 0.0, 0.0, 0.0, 0.0, 0.0, 0.0, 0.0, 0.0, 0.0, 0.0, 0.0, 0.0, 0.0, 0.0, 0.0, 0.0, 0.0, 0.0, 0.0, 0.0, 0.0, 0.0, 0.0, 0.0, 0.0, 0.0, 0.0, 0.0, 0.0, 0.0, 0.0, 0.0, 0.0, 0.0, 0.0, 0.0, 0.0, 0.0, 0.0, 0.0, 0.0, 0.0, 0.0, 0.0, 0.0, 0.0, 0.0, 0.0, 0.0, 0.0, 0.0, 0.0, 0.0, 0.0, 0.0, 0.0, 0.0, 0.0, 0.0, 0.0, 0.0, 0.0, 0.0, 0.0, 0.0, 0.0, 0.0, 0.0, 0.0, 0.0, 0.0, 0.0, 0.0, 0.0, 0.0, 0.0, 0.0, 0.0, 0.0, 0.0, 0.0, 0.0, 0.0, 0.0, 0.0, 0.0, 0.0, 0.0, 0.0, 0.0, 0.0, 0.0, 0.0, 0.0, 0.0, 0.0, 0.0, 0.0, 0.0, 0.0, 0.0, 0.0, 0.0, 0.0, 0.0, 0.0, 0.0, 0.0, 0.0, 0.0, 0.0, 0.0, 0.0, 0.0, 0.0, 0.0, 0.0, 0.0, 0.0, 0.0, 0.0, 0.0, 0.0, 0.0, 0.0, 0.0, 0.0, 0.0, 0.0, 0.0, 0.0, 0.0, 0.0, 0.0, 0.0, 0.0, 0.0, 0.0, 0.0, 0.0, 0.0, 0.0, 0.0, 0.0, 0.0, 0.0, 0.0, 0.0, 0.0, 0.0, 0.0, 0.2, 0.0, 0.4, 0.0, 0.4, 0.0, 0.2, 0.0, 0.0, 0.0, 0.0, 0.0, 0.0, 0.0, 0.0, 0.0, 0.0, 0.0, 0.0, 0.0, 0.0, 0.0, 0.0, 0.0, 0.0, 0.0, 0.0, 0.0, 0.0, 0.0, 0.0, 0.0, 0.0, 0.0, 0.0, 0.0, 0.0, 0.0, 0.0, 0.0, 0.4, 0.0, 0.6, 0.0, 0.6, 0.0, 0.5, 0.0, 0.4, 0.0, 0.0, 0.0, 0.0, 0.0, 0.0, 0.0, 0.0, 0.0, 0.2, 0.0, 0.4, 0.0, 0.4, 0.0, 0.2, 0.0, 0.0, 0.0, 0.0, 0.0, 0.0, 0.0, 0.0, 0.0, 0.5, 0.0, 0.6, 0.0, 0.6, 0.0, 0.5, 0.0, 0.0, 0.0, 0.0, 0.0, 0.0, 0.0, 0.0, 0.0, 0.0, 0.0, 0.0, 0.0, 0.0, 0.0, 0.0, 0.0, 0.0, 0.0, 0.0, 0.0, 0.0, 0.0, 0.0, 0.0, 0.0, 0.0, 0.0, 0.0, 0.0, 0.0, 0.0, 0.0, 0.0, 0.0, 0.0, 0.0, 0.0, 0.0, 0.0, 0.0, 0.2, 0.0, 0.4, 0.0, 0.4, 0.0, 0.2, 0.0, 0.0, 0.0, 0.0, 0.0, 0.0, 0.0, 0.0, 0.0, 0.5, 0.0, 0.6, 0.0, 0.6, 0.0, 0.5, 0.0, 0.2, 0.0, 0.4, 0.0, 0.4, 0.0, 0.2, 0.0, 0.0, 0.0, 0.0, 0.0, 0.0, 0.0, 0.0, 0.0, 0.0, 0.0, 0.0, 0.0, 0.0, 0.0, 0.0, 0.0, 0.5, 0.0, 0.6, 0.0, 0.6, 0.0, 0.5, 0.0, 0.0, 0.0, 0.0, 0.0, 0.0, 0.0, 0.0, 0.0, 0.0, 0.0, 0.0, 0.0, 0.0, 0.0, 0.0, 0.0, 0.0, 0.0, 0.0, 0.0, 0.0, 0.0, 0.0, 0.0, 0.0, 0.0, 0.0, 0.0, 0.0, 0.0, 0.0, 0.0, 0.2, 0.0, 0.4, 0.0, 0.4, 0.0, 0.2, 0.0, 0.0, 0.0, 0.0, 0.0, 0.0, 0.0, 0.0, 0.0, 0.5, 0.0, 0.6, 0.0, 0.6, 0.0, 0.5, 0.0, 0.0, 0.0, 0.0, 0.0, 0.0, 0.0, 0.0, 0.0, 0.0, 0.0, 0.0, 0.0, 0.0, 0.0, 0.0, 0.0, 0.5, 0.0, 0.6, 0.0, 0.6, 0.0, 0.5, 0.0, 0.0, 0.0, 0.0, 0.0, 0.0, 0.0, 0.0, 0.0, 0.0, 0.0, 0.0, 0.0, 0.0, 0.0, 0.0, 0.0, 0.2, 0.0, 0.4, 0.0, 0.4, 0.0, 0.2, 0.0, 0.0, 0.0, 0.0, 0.0, 0.0, 0.0, 0.0, 0.0, 0.4, 0.0, 0.5, 0.0, 0.5, 0.0, 0.4, 0.0, 0.4, 0.0, 0.5, 0.0, 0.5, 0.0, 0.4, 0.0, 0.4, 0.0, 0.5, 0.0, 0.5, 0.0, 0.4, 0.0, 0.4, 0.0, 0.5, 0.0, 0.5, 0.0, 0.4, 0.0, 0.4, 0.0, 0.5, 0.0, 0.5, 0.0, 0.4, 0.0, 0.4, 0.0, 0.2, 0.0, 0.2, 0.0, 0.4, 0.0, 0.0, 0.0, 0.0, 0.0, 0.0, 0.0, 0.0, 0.0, 0.0, 0.0, 0.0, 0.0, 0.0, 0.0, 0.0, 0.0, 0.0, 0.0, 0.0, 0.0, 0.0, 0.0, 0.0, 0.0, 0.0, 0.0, 0.0, 0.0, 0.0, 0.0, 0.0, 0.0, 0.6, 0.0, 0.4, 0.0, 0.4, 0.0, 0.6, 0.0, 0.0, 0.0, 0.4, 0.0, 0.2, 0.0, 0.0, 0.0, 0.0, 0.0, 0.2, 0.0, 0.0, 0.0, 0.0, 0.0, 0.5, 0.0, 0.0, 0.0, 0.0, 0.0, 0.0, 0.0, 0.0, 0.0, 0.2, 0.0, 0.4, 0.0, 0.0, 0.0, 0.0, 0.0, 0.0, 0.0, 0.0, 0.0, 0.0, 0.0, 0.0, 0.0, 0.0, 0.0, 0.0, 0.0, 0.0, 0.0, 0.0, 0.0, 0.4, 0.0, 0.0, 0.0, 0.0, 0.0, 0.0, 0.0, 0.0, 0.0, 0.0, 0.0])
me_cylinder.materials.append(mat_legs)
me_cylinder.update()
me_cylinder_001 = bpy.data.meshes.new('Cylinder.001')
me_cylinder_001.from_pydata([(0.1253, 1.851, 0.6549), (0.4303, 1.471, 0.2283), (0.0844, 0.7447, 0.2493), (-0.8639, 0.8876, -4.448), (-0.444, 0.7384, 0.7366), (-0.6005, 0.07263, -4.453), (-0.6576, 1.497, 0.8419), (0.2517, 0.07263, -4.469), (0.5151, 0.8876, -4.474), (-0.1744, 1.368, -4.461), (-0.7658, -0.06474, -7.666), (-1.075, 0.9415, -7.502), (0.2865, -0.06474, -7.686), (0.6276, 0.9415, -7.535), (-0.2396, 1.535, -7.676), (-0.832, 0.07661, -8.061), (-1.12, 0.886, -8.003), (0.3111, 0.07661, -8.091), (0.5921, 0.886, -8.084), (-0.323, 1.364, -8.189), (0.09421, 0.03886, -9.043), (0.1236, 0.4573, -9.078), (0.04185, 0.4053, -9.212), (-0.01024, 0.1802, -9.149), (-0.02445, 0.288, -8.369), (0.1166, 0.7507, -8.486), (0.01197, 0.571, -8.788), (-0.07241, 0.0465, -8.713), (-0.115, 0.2981, -8.298), (-0.3771, 0.6051, -8.328), (-0.3968, 0.2422, -8.239), (-0.07047, 0.6856, -8.369), (-0.3191, 0.8241, -8.36), (0.5848, 1.83, 0.9055), (0.6314, 1.502, 0.2744), (0.392, 0.8955, 0.5413), (0.3689, 0.8526, 1.28), (0.1133, 1.53, 1.46), (-0.8079, 1.431, -0.275), (-0.2623, 2.043, -0.4544), (0.3753, 1.488, -0.7964), (0.07134, 0.5476, -0.7906), (-0.7541, 0.5476, -0.445), (-0.1659, -0.1093, -9.775), (-0.2555, 0.2862, -9.646), (-0.1014, 0.4283, -9.588), (-0.2933, -0.03222, -9.749), (-0.3436, 0.3747, -8.693), (-0.2992, 0.7462, -8.698), (-0.05298, 0.5757, -8.653), (-0.2538, 0.1452, -8.655), (-0.1398, 0.1303, -8.603), (-0.4524, 0.545, -8.044), (-0.3148, 1.026, -8.088), (-0.01089, 0.8765, -8.154), (-0.3888, 0.1986, -8.119), (-0.04052, 0.3414, -8.156)], [], [(39, 38, 3, 9), (40, 39, 9, 8), (41, 40, 8, 7), (38, 42, 5, 3), (42, 41, 7, 5), (8, 9, 14, 13), (9, 3, 11, 14), (3, 5, 10, 11), (7, 8, 13, 12), (5, 7, 12, 10), (14, 11, 16, 19), (10, 12, 17, 15), (12, 13, 18, 17), (11, 10, 15, 16), (13, 14, 19, 18), (25, 26, 22, 21), (24, 25, 21, 20), (26, 27, 23, 22), (20, 21, 22, 23), (49, 51, 27, 26), (51, 28, 24, 27), (28, 31, 25, 24), (27, 24, 20, 23), (54, 53, 32, 31), (52, 55, 30, 29), (53, 52, 29, 32), (0, 1, 34, 33), (6, 0, 33, 37), (4, 6, 37, 36), (1, 2, 35, 34), (2, 4, 36, 35), (4, 2, 41, 42), (6, 4, 42, 38), (2, 1, 40, 41), (1, 0, 39, 40), (0, 6, 38, 39), (56, 54, 31, 28), (55, 56, 28, 30), (51, 43, 46, 50), (47, 50, 46, 44), (49, 48, 45), (49, 45, 43, 51), (45, 44, 46, 43), (48, 47, 44, 45), (30, 28, 51, 50), (32, 29, 47, 48), (31, 32, 48, 49), (29, 30, 50, 47), (31, 49, 26, 25), (16, 15, 55, 52), (19, 16, 52, 53), (18, 19, 53, 54), (17, 18, 54, 56), (15, 17, 56, 55)])
_uv = me_cylinder_001.uv_layers.new(name='UVMap')
_uv.uv.foreach_set('vector', [0.0, 0.0, 0.0, 0.0, 0.0, 0.0, 0.0, 0.0, 0.0, 0.0, 0.0, 0.0, 0.0, 0.0, 0.0, 0.0, 0.0, 0.0, 0.0, 0.0, 0.0, 0.0, 0.0, 0.0, 0.0, 0.0, 0.0, 0.0, 0.0, 0.0, 0.0, 0.0, 0.0, 0.0, 0.0, 0.0, 0.0, 0.0, 0.0, 0.0, 0.0, 0.0, 0.0, 0.0, 0.0, 0.0, 0.0, 0.0, 0.0, 0.0, 0.0, 0.0, 0.0, 0.0, 0.0, 0.0, 0.0, 0.0, 0.0, 0.0, 0.0, 0.0, 0.0, 0.0, 0.0, 0.0, 0.0, 0.0, 0.0, 0.0, 0.0, 0.0, 0.0, 0.0, 0.0, 0.0, 0.0, 0.0, 0.0, 0.0, 0.0, 0.0, 0.0, 0.0, 0.0, 0.0, 0.0, 0.0, 0.0, 0.0, 0.0, 0.0, 0.0, 0.0, 0.0, 0.0, 0.0, 0.0, 0.0, 0.0, 0.0, 0.0, 0.0, 0.0, 0.0, 0.0, 0.0, 0.0, 0.0, 0.0, 0.0, 0.0, 0.0, 0.0, 0.0, 0.0, 0.0, 0.0, 0.0, 0.0, 0.0, 0.0, 0.0, 0.0, 0.0, 0.0, 0.0, 0.0, 0.0, 0.0, 0.0, 0.0, 0.0, 0.0, 0.0, 0.0, 0.0, 0.0, 0.0, 0.0, 0.0, 0.0, 0.0, 0.0, 0.0, 0.0, 0.0, 0.0, 0.0, 0.0, 0.0, 0.0, 0.0, 0.0, 0.0, 0.0, 0.0, 0.0, 0.0, 0.0, 0.0, 0.0, 0.0, 0.0, 0.0, 0.0, 0.0, 0.0, 0.0, 0.0, 0.0, 0.0, 0.0, 0.0, 0.0, 0.0, 0.0, 0.0, 0.0, 0.0, 0.0, 0.0, 0.0, 0.0, 0.0, 0.0, 0.0, 0.0, 0.0, 0.0, 0.0, 0.0, 0.0, 0.0, 0.0, 0.0, 0.0, 0.0, 0.0, 0.0, 0.0, 0.0, 0.0, 0.0, 0.0, 0.0, 0.0, 0.0, 0.0, 0.0, 0.0, 0.0, 0.0, 0.0, 0.0, 0.0, 0.0, 0.0, 0.0, 0.0, 0.0, 0.0, 0.0, 0.0, 0.0, 0.0, 0.0, 0.0, 0.0, 0.0, 0.0, 0.0, 0.0, 0.0, 0.0, 0.0, 0.0, 0.0, 0.0, 0.0, 0.0, 0.0, 0.0, 0.0, 0.0, 0.0, 0.0, 0.0, 0.0, 0.0, 0.0, 0.0, 0.0, 0.0, 0.0, 0.0, 0.0, 0.0, 0.0, 0.0, 0.0, 0.0, 0.0, 0.0, 0.0, 0.0, 0.0, 0.0, 0.0, 0.0, 0.0, 0.0, 0.0, 0.0, 0.0, 0.0, 0.0, 0.0, 0.0, 0.0, 0.0, 0.0, 0.0, 0.0, 0.0, 0.0, 0.0, 0.0, 0.0, 0.0, 0.0, 0.0, 0.0, 0.0, 0.0, 0.0, 0.0, 0.0, 0.0, 0.0, 0.0, 0.0, 0.0, 0.0, 0.0, 0.0, 0.0, 0.0, 0.0, 0.0, 0.0, 0.0, 0.0, 0.0, 0.0, 0.0, 0.0, 0.0, 0.0, 0.0, 0.0, 0.0, 0.0, 0.0, 0.0, 0.0, 0.0, 0.0, 0.0, 0.0, 0.0, 0.0, 0.0, 0.0, 0.0, 0.0, 0.0, 0.0, 0.0, 0.0, 0.0, 0.0, 0.0, 0.0, 0.0, 0.0, 0.0, 0.0, 0.0, 0.0, 0.0, 0.0, 0.0, 0.0, 0.0, 0.0, 0.0, 0.0, 0.0, 0.0, 0.0, 0.0, 0.0, 0.0, 0.0, 0.0, 0.0, 0.0, 0.0, 0.0, 0.0, 0.0, 0.0, 0.0, 0.0, 0.0, 0.0, 0.0, 0.0, 0.0, 0.0, 0.0, 0.0, 0.0, 0.0, 0.0, 0.0, 0.0, 0.0, 0.0, 0.0, 0.0, 0.0, 0.0, 0.0, 0.0, 0.0, 0.0, 0.0, 0.0, 0.0, 0.0, 0.0, 0.0, 0.0, 0.0, 0.0, 0.0, 0.0, 0.0, 0.0, 0.0, 0.0, 0.0, 0.0, 0.0, 0.0, 0.0, 0.0, 0.0, 0.0, 0.0, 0.0, 0.0, 0.0, 0.0, 0.0, 0.0, 0.0, 0.0])
me_cylinder_001.materials.append(mat_arms)
me_cylinder_001.update()
me_cylinder_002 = bpy.data.meshes.new('Cylinder.002')
me_cylinder_002.from_pydata([(-5.14e-17, 0.6893, -2.543), (0.02959, 0.4757, 1.32), (0.866, 0.1893, -2.543), (0.8956, -0.02426, 1.32), (0.866, -0.8107, -2.543), (0.866, -0.6991, 1.029), (-5.14e-17, -1.311, -2.543), (-4.675e-19, -1.199, 1.029), (-0.866, -0.6116, -2.572), (-0.866, -0.6991, 1.029), (-0.866, 0.3884, -2.572), (-0.8364, -0.02426, 1.32)], [], [(0, 1, 3, 2), (2, 3, 5, 4), (4, 5, 7, 6), (6, 7, 9, 8), (3, 1, 11, 9, 7, 5), (8, 9, 11, 10), (10, 11, 1, 0), (0, 2, 4, 6, 8, 10)])
_uv = me_cylinder_002.uv_layers.new(name='UVMap')
_uv.uv.foreach_set('vector', [1.0, 0.5, 1.0, 1.0, 0.8333, 1.0, 0.8333, 0.5, 0.8333, 0.5, 0.8333, 1.0, 0.6667, 1.0, 0.6667, 0.5, 0.6667, 0.5, 0.6667, 1.0, 0.5, 1.0, 0.5, 0.5, 0.5, 0.5, 0.5, 1.0, 0.3333, 1.0, 0.3333, 0.5, 0.4578, 0.37, 0.25, 0.49, 0.04215, 0.37, 0.04215, 0.13, 0.25, 0.01, 0.4578, 0.13, 0.3333, 0.5, 0.3333, 1.0, 0.1667, 1.0, 0.1667, 0.5, 0.1667, 0.5, 0.1667, 1.0, -8.941e-08, 1.0, -8.941e-08, 0.5, 0.75, 0.49, 0.9578, 0.37, 0.9578, 0.13, 0.75, 0.01, 0.5422, 0.13, 0.5422, 0.37])
me_cylinder_002.materials.append(mat_neck)
me_cylinder_002.update()

# ---- objects
ob_light = bpy.data.objects.new('Light', light_light)
ob_camera = bpy.data.objects.new('Camera', cam_camera)
ob_empty = bpy.data.objects.new('Empty', None)
ob_empty_001 = bpy.data.objects.new('Empty.001', None)
ob_cube = bpy.data.objects.new('Cube', me_cube_001)
ob_cube_001 = bpy.data.objects.new('Cube.001', me_cube)
ob_cube_002 = bpy.data.objects.new('Cube.002', me_cube_002)
ob_cylinder = bpy.data.objects.new('Cylinder', me_cylinder)
ob_cylinder_001 = bpy.data.objects.new('Cylinder.001', me_cylinder_001)
ob_cylinder_002 = bpy.data.objects.new('Cylinder.002', me_cylinder_002)

# ---- transforms, parenting, visibility, modifiers, constraints
ob_light.location = (4.076, 1.005, 5.904)
ob_light.rotation_euler = (0.6503, 0.05522, 1.866)
ob_light.lock_rotations_4d = False
ob_light.empty_display_type = 'ARROWS'
ob_light.color = (0.0, 0.0, 0.0, 0.0)
ob_light.lineart.crease_threshold = 0.0
ob_camera.location = (7.359, -6.926, 4.958)
ob_camera.rotation_euler = (1.109, 0.0, 0.8149)
ob_camera.lock_rotations_4d = False
ob_camera.empty_display_type = 'ARROWS'
ob_camera.color = (0.0, 0.0, 0.0, 0.0)
ob_camera.display_type = 'WIRE'
ob_camera.lineart.crease_threshold = 0.0
ob_empty.location = (-0.2322, 5.02, 1.939)
ob_empty.rotation_euler = (1.571, -0.0, -0.0)
ob_empty.empty_display_type = 'IMAGE'
ob_empty.empty_display_size = 5.0
ob_empty.use_empty_image_alpha = True
ob_empty_001.location = (-4.666, 0.01709, 1.973)
ob_empty_001.rotation_euler = (1.571, -0.0, 1.571)
ob_empty_001.empty_display_type = 'IMAGE'
ob_empty_001.empty_display_size = 5.0
ob_empty_001.use_empty_image_alpha = True
ob_empty_001.color = (1.0, 1.0, 1.0, 0.3005)
ob_cube.location = (0.0, 0.0, 2.392)
ob_cube.scale = (0.2413, 0.2413, 0.2413)
_m = ob_cube.modifiers.new('Mirror', 'MIRROR')
_m.use_clip = True
ob_cube_001.location = (-0.01282, 0.04009, 3.437)
ob_cube_001.scale = (0.1728, 0.1728, 0.1728)
_m = ob_cube_001.modifiers.new('Mirror', 'MIRROR')
_m.use_clip = True
ob_cube_002.location = (-0.01282, 0.04009, 3.437)
ob_cube_002.scale = (0.1728, 0.1728, 0.1728)
_m = ob_cube_002.modifiers.new('Mirror', 'MIRROR')
_m.use_clip = True
_m = ob_cube_002.modifiers.new('Solidify', 'SOLIDIFY')
_m.thickness = 0.15
ob_cylinder.location = (-0.1586, -0.1081, 1.775)
ob_cylinder.scale = (0.1332, 0.1332, 0.1332)
_m = ob_cylinder.modifiers.new('Mirror', 'MIRROR')
_m.mirror_object = ob_cube
ob_cylinder_001.location = (-0.2612, -0.1081, 3.029)
ob_cylinder_001.rotation_euler = (0.0, 0.2216, 0.0)
ob_cylinder_001.scale = (0.1332, 0.1332, 0.1332)
_m = ob_cylinder_001.modifiers.new('Mirror', 'MIRROR')
_m.mirror_object = ob_cube
ob_cylinder_002.location = (-0.0109, 0.06429, 3.227)
ob_cylinder_002.rotation_euler = (0.1448, 3.204e-17, 2.324e-18)
ob_cylinder_002.scale = (0.07609, 0.07609, 0.07609)

# ---- collection membership
col_collection.objects.link(ob_light)
col_collection.objects.link(ob_camera)
col_collection.objects.link(ob_empty)
col_collection.objects.link(ob_empty_001)
col_collection_2.objects.link(ob_cube)
col_collection_2.objects.link(ob_cube_001)
col_collection_2.objects.link(ob_cube_002)
col_collection_2.objects.link(ob_cylinder)
col_collection_2.objects.link(ob_cylinder_001)
col_collection_2.objects.link(ob_cylinder_002)

# ---- scene / render settings (as saved in the file)
scene.camera = ob_camera
scene.frame_start = 1; scene.frame_end = 250; scene.frame_set(0)
scene.render.engine = 'BLENDER_EEVEE_NEXT'
bpy.context.view_layer.update()
